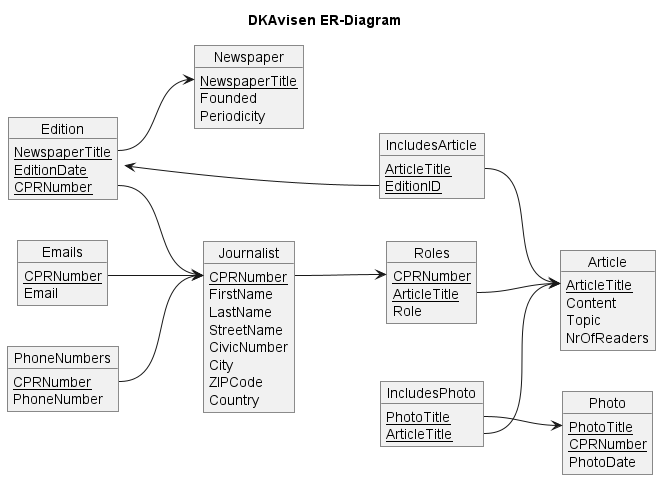

The diagram above was rendered by PlantUML. Its source (embedded in the PNG):
@startuml logical_design_diagram
title DKAvisen ER-Diagram
left to right direction
' skinparam linetype polyline
' skinparam linetype ortho

Object Journalist {
    <u>CPRNumber
    FirstName
    LastName
    StreetName
    CivicNumber
    City
    ZIPCode
    Country
}

Object Emails {
    <u>CPRNumber
    Email
}
Emails::CPRNumber --> Journalist::CPRNumber

Object PhoneNumbers {
    <u>CPRNumber
    PhoneNumber
}
PhoneNumbers::CPRNumber --> Journalist::CPRNumber

Object Article {
    <u>ArticleTitle
    Content
    Topic
    NrOfReaders
}

Object Roles {
    <u>CPRNumber
    <u>ArticleTitle
    Role
}
Roles::ArticleTitle --> Article::ArticleTitle
Journalist::CPRNumber --> Roles::CPRNumber

Object Photo {
    <u>PhotoTitle
    <u>CPRNumber
    PhotoDate
}

Object IncludesPhoto {
    <u>PhotoTitle
    <u>ArticleTitle
}
IncludesPhoto::PhotoTitle --> Photo::PhotoTitle
IncludesPhoto::ArticleTitle --> Article::ArticleTitle

Object Newspaper {
    <u>NewspaperTitle
    Founded
    Periodicity
}

Object Edition {
    <u>NewspaperTitle
    <u>EditionDate
    <u>CPRNumber
}
Edition::NewspaperTitle --> Newspaper::NewspaperTitle
Edition::CPRNumber --> Journalist::CPRNumber

Object IncludesArticle {
    <u>ArticleTitle
    <u>EditionID
}
IncludesArticle::ArticleTitle --> Article::ArticleTitle
IncludesArticle::EditionID -u-> Edition::EditionID


@enduml